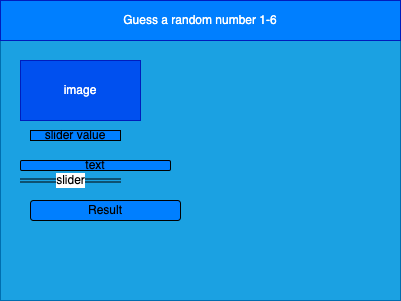

The diagram above was exported from draw.io. Its source (the exported page's mxGraphModel, read from the mxfile embedded in the PNG):
<mxGraphModel dx="903" dy="690" grid="1" gridSize="10" guides="1" tooltips="1" connect="1" arrows="1" fold="1" page="1" pageScale="1" pageWidth="850" pageHeight="1100" math="0" shadow="0">
  <root>
    <mxCell id="0" />
    <mxCell id="1" parent="0" />
    <mxCell id="2" value="" style="rounded=0;whiteSpace=wrap;html=1;fillColor=#1ba1e2;fontColor=#ffffff;strokeColor=#006EAF;" parent="1" vertex="1">
      <mxGeometry x="80" y="80" width="400" height="300" as="geometry" />
    </mxCell>
    <mxCell id="3" value="Guess a random number 1-6" style="rounded=0;whiteSpace=wrap;html=1;fillColor=#007FFF;fontColor=#ffffff;strokeColor=#001DBC;" parent="1" vertex="1">
      <mxGeometry x="80" y="80" width="400" height="40" as="geometry" />
    </mxCell>
    <mxCell id="7" value="image" style="rounded=0;whiteSpace=wrap;html=1;fillColor=#0050ef;fontColor=#ffffff;strokeColor=#001DBC;" vertex="1" parent="1">
      <mxGeometry x="100" y="140" width="120" height="60" as="geometry" />
    </mxCell>
    <mxCell id="8" value="slider value" style="rounded=0;whiteSpace=wrap;html=1;fillColor=#007FFF;" vertex="1" parent="1">
      <mxGeometry x="110" y="210" width="90" height="10" as="geometry" />
    </mxCell>
    <mxCell id="10" value="slider" style="shape=link;html=1;width=3;" edge="1" parent="1">
      <mxGeometry width="100" relative="1" as="geometry">
        <mxPoint x="100" y="260" as="sourcePoint" />
        <mxPoint x="200" y="260" as="targetPoint" />
        <mxPoint as="offset" />
      </mxGeometry>
    </mxCell>
    <mxCell id="11" value="Result" style="rounded=1;whiteSpace=wrap;html=1;fillColor=#007FFF;" vertex="1" parent="1">
      <mxGeometry x="110" y="280" width="150" height="20" as="geometry" />
    </mxCell>
    <mxCell id="12" value="text" style="rounded=1;whiteSpace=wrap;html=1;fillColor=#007FFF;" vertex="1" parent="1">
      <mxGeometry x="100" y="240" width="150" height="10" as="geometry" />
    </mxCell>
  </root>
</mxGraphModel>